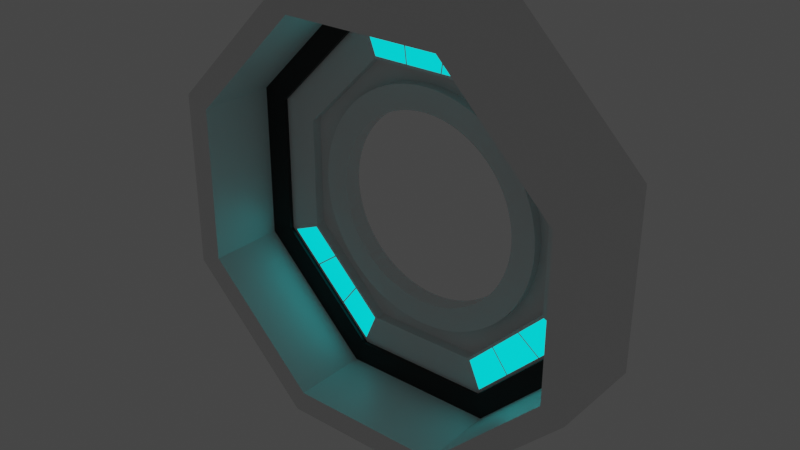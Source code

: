 # Source: Space_Door.blend  (saved by Blender 2.93.21; exported with 4.5.12 LTS)
import bpy
from mathutils import Matrix  # noqa: F401  (used for matrix-valued properties, if any)

bpy.ops.wm.read_factory_settings(use_empty=True)
scene = bpy.context.scene
scene.name = 'Scene'

# ---- collections
col_collection = bpy.data.collections.new('Collection'); scene.collection.children.link(col_collection)

# ---- materials (node trees are filled in below, after node groups)
mat_corridor_white = bpy.data.materials.new('Corridor White')
mat_corridor_white.alpha_threshold = 0.0
mat_corridor_white.use_transparent_shadow = False
mat_corridor_white.line_color = (0.0, 0.0, 0.0, 1.0)
mat_black_ring = bpy.data.materials.new('Black Ring')
mat_black_ring.use_transparent_shadow = False
mat_black_ring.diffuse_color = (0.0, 0.0, 0.0, 1.0)
mat_door_lights = bpy.data.materials.new('Door Lights')
mat_door_lights.use_transparent_shadow = False
mat_door_lights.diffuse_color = (0.0, 0.7791, 0.8, 1.0)
mat_door_lights.roughness = 1.0

# ---- material node trees
mat_corridor_white.use_nodes = True; mat_corridor_white.node_tree.nodes.clear()
_N = mat_corridor_white.node_tree.nodes; _L = mat_corridor_white.node_tree.links
n0 = _N.new('ShaderNodeOutputMaterial'); n0.name = 'Material Output'; n0.location = (300, 300)
n1 = _N.new('ShaderNodeBsdfPrincipled'); n1.name = 'Principled BSDF'; n1.location = (10, 300)
n1.distribution = 'GGX'
n1.subsurface_method = 'BURLEY'
n1.inputs[2].default_value = 0.4
n1.inputs[3].default_value = 1.45
n1.inputs[27].default_value = (0.0, 0.0, 0.0, 1.0)
n1.inputs[28].default_value = 1.0
_L.new(n1.outputs[0], n0.inputs[0])
n0.is_active_output = True
mat_black_ring.use_nodes = True; mat_black_ring.node_tree.nodes.clear()
_N = mat_black_ring.node_tree.nodes; _L = mat_black_ring.node_tree.links
n0 = _N.new('ShaderNodeBsdfPrincipled'); n0.name = 'Principled BSDF'; n0.location = (10, 300)
n0.distribution = 'GGX'
n0.subsurface_method = 'BURLEY'
n0.inputs[0].default_value = (0.0, 0.0, 0.0, 1.0)
n0.inputs[3].default_value = 1.45
n0.inputs[27].default_value = (0.0, 0.0, 0.0, 1.0)
n0.inputs[28].default_value = 1.0
n1 = _N.new('ShaderNodeOutputMaterial'); n1.name = 'Material Output'; n1.location = (300, 300)
_L.new(n0.outputs[0], n1.inputs[0])
n1.is_active_output = True
mat_door_lights.use_nodes = True; mat_door_lights.node_tree.nodes.clear()
_N = mat_door_lights.node_tree.nodes; _L = mat_door_lights.node_tree.links
n0 = _N.new('ShaderNodeBsdfPrincipled'); n0.name = 'Principled BSDF'; n0.location = (10, 300)
n0.distribution = 'GGX'
n0.subsurface_method = 'BURLEY'
n0.inputs[0].default_value = (0.0, 0.8, 0.7858, 1.0)
n0.inputs[3].default_value = 1.45
n0.inputs[27].default_value = (0.0, 0.9699, 1.0, 1.0)
n0.inputs[28].default_value = 1.0
n1 = _N.new('ShaderNodeOutputMaterial'); n1.name = 'Material Output'; n1.location = (300, 300)
_L.new(n0.outputs[0], n1.inputs[0])
n1.is_active_output = True

# ---- world
world_world = bpy.data.worlds.new('World'); scene.world = world_world
world_world.use_nodes = True; world_world.node_tree.nodes.clear()
_N = world_world.node_tree.nodes; _L = world_world.node_tree.links
n0 = _N.new('ShaderNodeOutputWorld'); n0.name = 'World Output'; n0.location = (300, 300)
n1 = _N.new('ShaderNodeBackground'); n1.name = 'Background'; n1.location = (10, 300)
n1.inputs[0].default_value = (0.05088, 0.05088, 0.05088, 1.0)
_L.new(n1.outputs[0], n0.inputs[0])
n0.is_active_output = True
world_world.color = (0.05088, 0.05088, 0.05088)
world_world.use_sun_shadow = False
world_world.sun_shadow_jitter_overblur = 0.0

# ---- meshes
me_circle = bpy.data.meshes.new('Circle')
me_circle.from_pydata([(-1.265, -1.432, 3.053), (-3.053, -1.432, 1.265), (-3.053, -1.432, -1.265), (-1.265, -1.432, -3.053), (1.265, -1.432, -3.053), (3.053, -1.432, -1.265), (3.053, -1.432, 1.265), (1.265, -1.432, 3.053), (-1.265, 1.808, 3.053), (-3.053, 1.808, 1.265), (-3.053, 1.808, -1.265), (-1.265, 1.808, -3.053), (1.265, 1.808, -3.053), (3.053, 1.808, -1.265), (3.053, 1.808, 1.265), (1.265, 1.808, 3.053), (-1.42, -1.432, 3.427), (-3.427, -1.432, 1.42), (-3.427, -1.432, -1.42), (-1.42, -1.432, -3.427), (1.42, -1.432, -3.427), (3.427, -1.432, -1.42), (3.427, -1.432, 1.42), (1.42, -1.432, 3.427), (-1.42, 1.808, 3.427), (-3.427, 1.808, 1.42), (-3.427, 1.808, -1.42), (-1.42, 1.808, -3.427), (1.42, 1.808, -3.427), (3.427, 1.808, -1.42), (3.427, 1.808, 1.42), (1.42, 1.808, 3.427), (-1.124, 1.934, 2.714), (-2.714, 1.934, 1.124), (-2.714, 1.934, -1.124), (-1.124, 1.934, -2.714), (1.124, 1.934, -2.714), (2.714, 1.934, -1.124), (2.714, 1.934, 1.124), (1.124, 1.934, 2.714), (-0.8993, 2.53, 2.171), (-2.171, 2.53, 0.8993), (-2.171, 2.53, -0.8993), (-0.8993, 2.53, -2.171), (0.8993, 2.53, -2.171), (2.171, 2.53, -0.8993), (2.171, 2.53, 0.8993), (0.8993, 2.53, 2.171), (4.424e-08, 2.254, 1.938), (-0.19, 2.254, 1.929), (-0.3782, 2.254, 1.901), (-0.5627, 2.254, 1.855), (-0.7418, 2.254, 1.791), (-0.9138, 2.254, 1.71), (-1.077, 2.254, 1.612), (-1.23, 2.254, 1.498), (-1.371, 2.254, 1.371), (-1.498, 2.254, 1.23), (-1.612, 2.254, 1.077), (-1.71, 2.254, 0.9138), (-1.791, 2.254, 0.7418), (-1.855, 2.254, 0.5627), (-1.901, 2.254, 0.3782), (-1.929, 2.254, 0.19), (-1.938, 2.254, 3.046e-08), (-1.929, 2.254, -0.19), (-1.901, 2.254, -0.3782), (-1.855, 2.254, -0.5627), (-1.791, 2.254, -0.7418), (-1.71, 2.254, -0.9138), (-1.612, 2.254, -1.077), (-1.498, 2.254, -1.23), (-1.371, 2.254, -1.371), (-1.23, 2.254, -1.498), (-1.077, 2.254, -1.612), (-0.9138, 2.254, -1.71), (-0.7418, 2.254, -1.791), (-0.5627, 2.254, -1.855), (-0.3782, 2.254, -1.901), (-0.19, 2.254, -1.929), (2.137e-07, 2.254, -1.938), (0.19, 2.254, -1.929), (0.3782, 2.254, -1.901), (0.5627, 2.254, -1.855), (0.7418, 2.254, -1.791), (0.9138, 2.254, -1.71), (1.077, 2.254, -1.612), (1.23, 2.254, -1.498), (1.371, 2.254, -1.371), (1.498, 2.254, -1.23), (1.612, 2.254, -1.077), (1.71, 2.254, -0.9138), (1.791, 2.254, -0.7418), (1.855, 2.254, -0.5627), (1.901, 2.254, -0.3782), (1.929, 2.254, -0.19), (1.938, 2.254, 3.046e-08), (1.929, 2.254, 0.19), (1.901, 2.254, 0.3782), (1.855, 2.254, 0.5627), (1.791, 2.254, 0.7418), (1.71, 2.254, 0.9138), (1.612, 2.254, 1.077), (1.498, 2.254, 1.23), (1.371, 2.254, 1.371), (1.23, 2.254, 1.498), (1.077, 2.254, 1.612), (0.9138, 2.254, 1.71), (0.7418, 2.254, 1.791), (0.5627, 2.254, 1.855), (0.3782, 2.254, 1.901), (0.19, 2.254, 1.929), (2.556e-08, 2.254, 1.551), (-0.152, 2.254, 1.543), (-0.3025, 2.254, 1.521), (-0.4502, 2.254, 1.484), (-0.5935, 2.254, 1.433), (-0.731, 2.254, 1.368), (-0.8616, 2.254, 1.289), (-0.9838, 2.254, 1.199), (-1.097, 2.254, 1.097), (-1.199, 2.254, 0.9838), (-1.289, 2.254, 0.8616), (-1.368, 2.254, 0.731), (-1.433, 2.254, 0.5935), (-1.484, 2.254, 0.4502), (-1.521, 2.254, 0.3025), (-1.543, 2.254, 0.152), (-1.551, 2.254, 3.722e-08), (-1.543, 2.254, -0.152), (-1.521, 2.254, -0.3025), (-1.484, 2.254, -0.4502), (-1.433, 2.254, -0.5935), (-1.368, 2.254, -0.731), (-1.289, 2.254, -0.8616), (-1.199, 2.254, -0.9838), (-1.097, 2.254, -1.097), (-0.9838, 2.254, -1.199), (-0.8616, 2.254, -1.289), (-0.731, 2.254, -1.368), (-0.5935, 2.254, -1.433), (-0.4502, 2.254, -1.484), (-0.3025, 2.254, -1.521), (-0.152, 2.254, -1.543), (1.611e-07, 2.254, -1.551), (0.152, 2.254, -1.543), (0.3025, 2.254, -1.521), (0.4502, 2.254, -1.484), (0.5935, 2.254, -1.433), (0.731, 2.254, -1.368), (0.8616, 2.254, -1.289), (0.9838, 2.254, -1.199), (1.097, 2.254, -1.097), (1.199, 2.254, -0.9838), (1.289, 2.254, -0.8616), (1.368, 2.254, -0.731), (1.433, 2.254, -0.5935), (1.484, 2.254, -0.4502), (1.521, 2.254, -0.3025), (1.543, 2.254, -0.152), (1.551, 2.254, 3.722e-08), (1.543, 2.254, 0.152), (1.521, 2.254, 0.3025), (1.484, 2.254, 0.4502), (1.433, 2.254, 0.5935), (1.368, 2.254, 0.731), (1.289, 2.254, 0.8616), (1.199, 2.254, 0.9838), (1.097, 2.254, 1.097), (0.9838, 2.254, 1.199), (0.8616, 2.254, 1.289), (0.731, 2.254, 1.368), (0.5935, 2.254, 1.433), (0.4502, 2.254, 1.484), (0.3025, 2.254, 1.521), (0.152, 2.254, 1.543), (-0.19, 3.012, 1.929), (4.424e-08, 3.012, 1.938), (-0.3782, 3.012, 1.901), (-0.5627, 3.012, 1.855), (-0.7418, 3.012, 1.791), (-0.9138, 3.012, 1.71), (-1.077, 3.012, 1.612), (-1.23, 3.012, 1.498), (-1.371, 3.012, 1.371), (-1.498, 3.012, 1.23), (-1.612, 3.012, 1.077), (-1.71, 3.012, 0.9138), (-1.791, 3.012, 0.7418), (-1.855, 3.012, 0.5627), (-1.901, 3.012, 0.3782), (-1.929, 3.012, 0.19), (-1.938, 3.012, 3.046e-08), (-1.929, 3.012, -0.19), (-1.901, 3.012, -0.3782), (-1.855, 3.012, -0.5627), (-1.791, 3.012, -0.7418), (-1.71, 3.012, -0.9138), (-1.612, 3.012, -1.077), (-1.498, 3.012, -1.23), (-1.371, 3.012, -1.371), (-1.23, 3.012, -1.498), (-1.077, 3.012, -1.612), (-0.9138, 3.012, -1.71), (-0.7418, 3.012, -1.791), (-0.5627, 3.012, -1.855), (-0.3782, 3.012, -1.901), (-0.19, 3.012, -1.929), (2.137e-07, 3.012, -1.938), (0.19, 3.012, -1.929), (0.3782, 3.012, -1.901), (0.5627, 3.012, -1.855), (0.7418, 3.012, -1.791), (0.9138, 3.012, -1.71), (1.077, 3.012, -1.612), (1.23, 3.012, -1.498), (1.371, 3.012, -1.371), (1.498, 3.012, -1.23), (1.612, 3.012, -1.077), (1.71, 3.012, -0.9138), (1.791, 3.012, -0.7418), (1.855, 3.012, -0.5627), (1.901, 3.012, -0.3782), (1.929, 3.012, -0.19), (1.938, 3.012, 3.046e-08), (1.929, 3.012, 0.19), (1.901, 3.012, 0.3782), (1.855, 3.012, 0.5627), (1.791, 3.012, 0.7418), (1.71, 3.012, 0.9138), (1.612, 3.012, 1.077), (1.498, 3.012, 1.23), (1.371, 3.012, 1.371), (1.23, 3.012, 1.498), (1.077, 3.012, 1.612), (0.9138, 3.012, 1.71), (0.7418, 3.012, 1.791), (0.5627, 3.012, 1.855), (0.3782, 3.012, 1.901), (0.19, 3.012, 1.929), (-0.152, 3.012, 1.543), (2.556e-08, 3.012, 1.551), (-0.3025, 3.012, 1.521), (-0.4502, 3.012, 1.484), (-0.5935, 3.012, 1.433), (-0.731, 3.012, 1.368), (-0.8616, 3.012, 1.289), (-0.9838, 3.012, 1.199), (-1.097, 3.012, 1.097), (-1.199, 3.012, 0.9838), (-1.289, 3.012, 0.8616), (-1.368, 3.012, 0.731), (-1.433, 3.012, 0.5935), (-1.484, 3.012, 0.4502), (-1.521, 3.012, 0.3025), (-1.543, 3.012, 0.152), (-1.551, 3.012, 3.722e-08), (-1.543, 3.012, -0.152), (-1.521, 3.012, -0.3025), (-1.484, 3.012, -0.4502), (-1.433, 3.012, -0.5935), (-1.368, 3.012, -0.731), (-1.289, 3.012, -0.8616), (-1.199, 3.012, -0.9838), (-1.097, 3.012, -1.097), (-0.9838, 3.012, -1.199), (-0.8616, 3.012, -1.289), (-0.731, 3.012, -1.368), (-0.5935, 3.012, -1.433), (-0.4502, 3.012, -1.484), (-0.3025, 3.012, -1.521), (-0.152, 3.012, -1.543), (1.611e-07, 3.012, -1.551), (0.152, 3.012, -1.543), (0.3025, 3.012, -1.521), (0.4502, 3.012, -1.484), (0.5935, 3.012, -1.433), (0.731, 3.012, -1.368), (0.8616, 3.012, -1.289), (0.9838, 3.012, -1.199), (1.097, 3.012, -1.097), (1.199, 3.012, -0.9838), (1.289, 3.012, -0.8616), (1.368, 3.012, -0.731), (1.433, 3.012, -0.5935), (1.484, 3.012, -0.4502), (1.521, 3.012, -0.3025), (1.543, 3.012, -0.152), (1.551, 3.012, 3.722e-08), (1.543, 3.012, 0.152), (1.521, 3.012, 0.3025), (1.484, 3.012, 0.4502), (1.433, 3.012, 0.5935), (1.368, 3.012, 0.731), (1.289, 3.012, 0.8616), (1.199, 3.012, 0.9838), (1.097, 3.012, 1.097), (0.9838, 3.012, 1.199), (0.8616, 3.012, 1.289), (0.731, 3.012, 1.368), (0.5935, 3.012, 1.433), (0.4502, 3.012, 1.484), (0.3025, 3.012, 1.521), (0.152, 3.012, 1.543), (-2.714, 2.114, 1.124), (-1.124, 2.114, 2.714), (-2.714, 2.114, -1.124), (-1.124, 2.114, -2.714), (1.124, 2.114, -2.714), (2.714, 2.114, -1.124), (2.714, 2.114, 1.124), (1.124, 2.114, 2.714), (-2.171, 2.114, 0.8993), (-0.8993, 2.114, 2.171), (-2.171, 2.114, -0.8993), (-0.8993, 2.114, -2.171), (0.8993, 2.114, -2.171), (2.171, 2.114, -0.8993), (2.171, 2.114, 0.8993), (0.8993, 2.114, 2.171), (1.371, 2.652, -1.371), (1.23, 2.652, -1.498), (1.498, 2.652, -1.23), (1.612, 2.652, -1.077), (1.71, 2.652, -0.9138), (1.791, 2.652, -0.7418), (1.855, 2.652, -0.5627), (1.901, 2.652, -0.3782), (1.929, 2.652, -0.19), (1.938, 2.652, 3.046e-08), (1.929, 2.652, 0.19), (1.901, 2.652, 0.3782), (1.855, 2.652, 0.5627), (1.791, 2.652, 0.7418), (-0.19, 2.652, 1.929), (4.424e-08, 2.652, 1.938), (1.71, 2.652, 0.9138), (-0.3782, 2.652, 1.901), (1.612, 2.652, 1.077), (-0.5627, 2.652, 1.855), (1.498, 2.652, 1.23), (-0.7418, 2.652, 1.791), (1.371, 2.652, 1.371), (-0.9138, 2.652, 1.71), (1.23, 2.652, 1.498), (-1.077, 2.652, 1.612), (1.077, 2.652, 1.612), (-1.23, 2.652, 1.498), (0.9138, 2.652, 1.71), (-1.371, 2.652, 1.371), (0.7418, 2.652, 1.791), (-1.498, 2.652, 1.23), (0.5627, 2.652, 1.855), (-1.612, 2.652, 1.077), (0.3782, 2.652, 1.901), (-1.71, 2.652, 0.9138), (0.19, 2.652, 1.929), (-1.791, 2.652, 0.7418), (-1.855, 2.652, 0.5627), (-1.901, 2.652, 0.3782), (-1.929, 2.652, 0.19), (-1.938, 2.652, 3.046e-08), (-1.929, 2.652, -0.19), (-1.901, 2.652, -0.3782), (-1.855, 2.652, -0.5627), (-1.791, 2.652, -0.7418), (-1.71, 2.652, -0.9138), (-1.612, 2.652, -1.077), (-1.498, 2.652, -1.23), (-1.371, 2.652, -1.371), (-1.23, 2.652, -1.498), (-1.077, 2.652, -1.612), (-0.9138, 2.652, -1.71), (-0.7418, 2.652, -1.791), (-0.5627, 2.652, -1.855), (-0.3782, 2.652, -1.901), (-0.19, 2.652, -1.929), (2.137e-07, 2.652, -1.938), (0.19, 2.652, -1.929), (0.3782, 2.652, -1.901), (0.5627, 2.652, -1.855), (0.7418, 2.652, -1.791), (0.9138, 2.652, -1.71), (1.077, 2.652, -1.612), (-1.42, 2.618, 3.427), (-3.427, 2.618, 1.42), (-3.427, 2.618, -1.42), (-1.42, 2.618, -3.427), (1.42, 2.618, -3.427), (3.427, 2.618, -1.42), (3.427, 2.618, 1.42), (1.42, 2.618, 3.427), (2.207, 2.114, 0.9143), (2.678, 2.114, 1.109), (2.678, 2.114, -1.109), (2.207, 2.114, -0.9143), (0.9143, 2.114, -2.207), (1.109, 2.114, -2.678), (-1.109, 2.114, -2.678), (-0.9143, 2.114, -2.207), (-2.207, 2.114, -0.9143), (-2.678, 2.114, -1.109), (-2.678, 2.114, 1.109), (-2.207, 2.114, 0.9143), (0.9143, 2.114, 2.207), (1.109, 2.114, 2.678), (-1.109, 2.114, 2.678), (-0.9143, 2.114, 2.207), (-0.3747, 1.934, 2.714), (0.3747, 1.934, 2.714), (-0.2998, 2.53, 2.171), (0.2998, 2.53, 2.171), (-0.3747, 2.114, 2.714), (0.3747, 2.114, 2.714), (-0.2998, 2.114, 2.171), (0.2998, 2.114, 2.171), (-0.3697, 2.114, 2.678), (0.3697, 2.114, 2.678), (-0.3048, 2.114, 2.207), (0.3048, 2.114, 2.207), (-1.087, 1.934, 2.714), (-0.8693, 2.53, 2.171), (-1.087, 2.114, 2.714), (-0.8693, 2.114, 2.171), (-1.072, 2.114, 2.678), (-0.8838, 2.114, 2.207), (1.087, 1.934, 2.714), (0.8693, 2.53, 2.171), (1.087, 2.114, 2.714), (0.8693, 2.114, 2.171), (1.072, 2.114, 2.678), (0.8838, 2.114, 2.207), (-1.057, 2.114, 2.668), (-0.877, 2.114, 2.217), (-0.3162, 2.114, 2.217), (-0.3784, 2.114, 2.668), (-0.3582, 2.114, 2.668), (-0.296, 2.114, 2.217), (0.296, 2.114, 2.217), (0.3582, 2.114, 2.668), (0.3784, 2.114, 2.668), (0.3162, 2.114, 2.217), (0.877, 2.114, 2.217), (1.057, 2.114, 2.668), (2.184, 1.934, -1.654), (1.654, 1.934, -2.184), (1.747, 2.53, -1.323), (1.323, 2.53, -1.747), (2.184, 2.114, -1.654), (1.654, 2.114, -2.184), (1.747, 2.114, -1.323), (1.323, 2.114, -1.747), (2.155, 2.114, -1.632), (1.632, 2.114, -2.155), (1.776, 2.114, -1.345), (1.345, 2.114, -1.776), (-1.654, 1.934, -2.184), (-2.184, 1.934, -1.654), (-1.323, 2.53, -1.747), (-1.747, 2.53, -1.323), (-1.654, 2.114, -2.184), (-2.184, 2.114, -1.654), (-1.323, 2.114, -1.747), (-1.747, 2.114, -1.323), (-1.632, 2.114, -2.155), (-2.155, 2.114, -1.632), (-1.345, 2.114, -1.776), (-1.776, 2.114, -1.345), (-2.687, 1.934, -1.151), (-2.15, 2.53, -0.9205), (-2.687, 2.114, -1.151), (-2.15, 2.114, -0.9205), (-2.652, 2.114, -1.135), (-2.186, 2.114, -0.9358), (-1.151, 1.934, -2.687), (-0.9205, 2.53, -2.15), (-1.151, 2.114, -2.687), (-0.9205, 2.114, -2.15), (-1.135, 2.114, -2.652), (-0.9358, 2.114, -2.186), (1.151, 1.934, -2.687), (0.9205, 2.53, -2.15), (1.151, 2.114, -2.687), (0.9205, 2.114, -2.15), (1.135, 2.114, -2.652), (0.9358, 2.114, -2.186), (2.687, 1.934, -1.151), (2.15, 2.53, -0.9205), (2.687, 2.114, -1.151), (2.15, 2.114, -0.9205), (2.652, 2.114, -1.135), (2.186, 2.114, -0.9358), (2.634, 2.114, -1.139), (2.188, 2.114, -0.9477), (1.791, 2.114, -1.344), (2.154, 2.114, -1.619), (2.14, 2.114, -1.633), (1.777, 2.114, -1.359), (1.359, 2.114, -1.777), (1.633, 2.114, -2.14), (-1.139, 2.114, -2.634), (-0.9477, 2.114, -2.188), (-1.344, 2.114, -1.791), (-1.619, 2.114, -2.154), (-1.633, 2.114, -2.14), (-1.359, 2.114, -1.777), (-1.777, 2.114, -1.359), (-2.14, 2.114, -1.633), (-2.154, 2.114, -1.619), (-1.791, 2.114, -1.344), (-2.188, 2.114, -0.9477), (-2.634, 2.114, -1.139), (1.619, 2.114, -2.154), (1.344, 2.114, -1.791), (0.9477, 2.114, -2.188), (1.139, 2.114, -2.634)], [], [(2, 10, 9, 1), (7, 15, 14, 6), (5, 13, 12, 4), (3, 11, 10, 2), (1, 9, 8, 0), (0, 8, 15, 7), (6, 14, 13, 5), (4, 12, 11, 3), (18, 17, 25, 26), (23, 22, 30, 31), (21, 20, 28, 29), (19, 18, 26, 27), (17, 16, 24, 25), (16, 23, 31, 24), (22, 21, 29, 30), (20, 19, 27, 28), (1, 0, 16, 17), (2, 1, 17, 18), (3, 2, 18, 19), (4, 3, 19, 20), (5, 4, 20, 21), (6, 5, 21, 22), (7, 6, 22, 23), (0, 7, 23, 16), (8, 9, 25, 24), (9, 10, 26, 25), (10, 11, 27, 26), (11, 12, 28, 27), (12, 13, 29, 28), (13, 14, 30, 29), (14, 15, 31, 30), (15, 8, 24, 31), (15, 39, 38, 14), (13, 37, 486, 444, 445, 480, 36, 12), (11, 35, 474, 456, 457, 468, 34, 10), (9, 33, 32, 8), (8, 32, 420, 408, 409, 426, 39, 15), (14, 38, 37, 13), (12, 36, 35, 11), (10, 34, 33, 9), (480, 482, 308, 36), (475, 477, 315, 43), (36, 308, 307, 35), (41, 312, 314, 42), (468, 470, 306, 34), (40, 313, 312, 41), (34, 306, 304, 33), (421, 423, 313, 40), (97, 98, 162, 161), (71, 72, 136, 135), (98, 99, 163, 162), (72, 73, 137, 136), (99, 100, 164, 163), (73, 74, 138, 137), (100, 101, 165, 164), (74, 75, 139, 138), (48, 49, 113, 112), (101, 102, 166, 165), (75, 76, 140, 139), (49, 50, 114, 113), (102, 103, 167, 166), (76, 77, 141, 140), (50, 51, 115, 114), (103, 104, 168, 167), (77, 78, 142, 141), (51, 52, 116, 115), (104, 105, 169, 168), (78, 79, 143, 142), (52, 53, 117, 116), (105, 106, 170, 169), (79, 80, 144, 143), (53, 54, 118, 117), (106, 107, 171, 170), (80, 81, 145, 144), (54, 55, 119, 118), (107, 108, 172, 171), (81, 82, 146, 145), (55, 56, 120, 119), (108, 109, 173, 172), (82, 83, 147, 146), (56, 57, 121, 120), (109, 110, 174, 173), (83, 84, 148, 147), (57, 58, 122, 121), (110, 111, 175, 174), (84, 85, 149, 148), (58, 59, 123, 122), (111, 48, 112, 175), (85, 86, 150, 149), (59, 60, 124, 123), (86, 87, 151, 150), (60, 61, 125, 124), (87, 88, 152, 151), (61, 62, 126, 125), (88, 89, 153, 152), (62, 63, 127, 126), (89, 90, 154, 153), (63, 64, 128, 127), (90, 91, 155, 154), (64, 65, 129, 128), (91, 92, 156, 155), (65, 66, 130, 129), (92, 93, 157, 156), (66, 67, 131, 130), (93, 94, 158, 157), (67, 68, 132, 131), (94, 95, 159, 158), (68, 69, 133, 132), (95, 96, 160, 159), (69, 70, 134, 133), (96, 97, 161, 160), (70, 71, 135, 134), (225, 289, 290, 226), (199, 263, 264, 200), (226, 290, 291, 227), (200, 264, 265, 201), (227, 291, 292, 228), (201, 265, 266, 202), (228, 292, 293, 229), (202, 266, 267, 203), (177, 241, 240, 176), (229, 293, 294, 230), (203, 267, 268, 204), (176, 240, 242, 178), (230, 294, 295, 231), (204, 268, 269, 205), (178, 242, 243, 179), (231, 295, 296, 232), (205, 269, 270, 206), (179, 243, 244, 180), (232, 296, 297, 233), (206, 270, 271, 207), (180, 244, 245, 181), (233, 297, 298, 234), (207, 271, 272, 208), (181, 245, 246, 182), (234, 298, 299, 235), (208, 272, 273, 209), (182, 246, 247, 183), (235, 299, 300, 236), (209, 273, 274, 210), (183, 247, 248, 184), (236, 300, 301, 237), (210, 274, 275, 211), (184, 248, 249, 185), (237, 301, 302, 238), (211, 275, 276, 212), (185, 249, 250, 186), (238, 302, 303, 239), (212, 276, 277, 213), (186, 250, 251, 187), (239, 303, 241, 177), (213, 277, 278, 214), (187, 251, 252, 188), (214, 278, 279, 215), (188, 252, 253, 189), (215, 279, 280, 216), (189, 253, 254, 190), (216, 280, 281, 217), (190, 254, 255, 191), (217, 281, 282, 218), (191, 255, 256, 192), (218, 282, 283, 219), (192, 256, 257, 193), (219, 283, 284, 220), (193, 257, 258, 194), (220, 284, 285, 221), (194, 258, 259, 195), (221, 285, 286, 222), (195, 259, 260, 196), (222, 286, 287, 223), (196, 260, 261, 197), (223, 287, 288, 224), (197, 261, 262, 198), (224, 288, 289, 225), (198, 262, 263, 199), (139, 267, 266, 138), (140, 268, 267, 139), (141, 269, 268, 140), (142, 270, 269, 141), (143, 271, 270, 142), (144, 272, 271, 143), (145, 273, 272, 144), (146, 274, 273, 145), (147, 275, 274, 146), (148, 276, 275, 147), (149, 277, 276, 148), (150, 278, 277, 149), (151, 279, 278, 150), (152, 280, 279, 151), (153, 281, 280, 152), (154, 282, 281, 153), (155, 283, 282, 154), (156, 284, 283, 155), (157, 285, 284, 156), (158, 286, 285, 157), (159, 287, 286, 158), (160, 288, 287, 159), (161, 289, 288, 160), (162, 290, 289, 161), (163, 291, 290, 162), (164, 292, 291, 163), (113, 240, 241, 112), (165, 293, 292, 164), (114, 242, 240, 113), (166, 294, 293, 165), (115, 243, 242, 114), (167, 295, 294, 166), (116, 244, 243, 115), (168, 296, 295, 167), (117, 245, 244, 116), (169, 297, 296, 168), (118, 246, 245, 117), (170, 298, 297, 169), (119, 247, 246, 118), (171, 299, 298, 170), (120, 248, 247, 119), (172, 300, 299, 171), (121, 249, 248, 120), (173, 301, 300, 172), (122, 250, 249, 121), (174, 302, 301, 173), (123, 251, 250, 122), (175, 303, 302, 174), (124, 252, 251, 123), (112, 241, 303, 175), (125, 253, 252, 124), (126, 254, 253, 125), (127, 255, 254, 126), (128, 256, 255, 127), (129, 257, 256, 128), (130, 258, 257, 129), (131, 259, 258, 130), (132, 260, 259, 131), (133, 261, 260, 132), (134, 262, 261, 133), (135, 263, 262, 134), (136, 264, 263, 135), (137, 265, 264, 136), (138, 266, 265, 137), (392, 318, 317, 395), (396, 316, 315, 399), (400, 314, 312, 403), (404, 319, 318, 392), (485, 483, 316, 396), (473, 471, 314, 400), (403, 312, 313, 407), (431, 429, 319, 404), (43, 315, 316, 44), (38, 310, 309, 37), (487, 489, 317, 45), (39, 311, 310, 38), (45, 317, 318, 46), (426, 428, 311, 39), (46, 318, 319, 47), (33, 304, 305, 32), (86, 383, 321, 87), (85, 382, 383, 86), (84, 381, 382, 85), (83, 380, 381, 84), (82, 379, 380, 83), (81, 378, 379, 82), (80, 377, 378, 81), (79, 376, 377, 80), (78, 375, 376, 79), (77, 374, 375, 78), (76, 373, 374, 77), (75, 372, 373, 76), (74, 371, 372, 75), (73, 370, 371, 74), (72, 369, 370, 73), (71, 368, 369, 72), (70, 367, 368, 71), (69, 366, 367, 70), (68, 365, 366, 69), (67, 364, 365, 68), (66, 363, 364, 67), (65, 362, 363, 66), (64, 361, 362, 65), (63, 360, 361, 64), (62, 359, 360, 63), (61, 358, 359, 62), (60, 357, 358, 61), (111, 356, 335, 48), (59, 355, 357, 60), (110, 354, 356, 111), (58, 353, 355, 59), (109, 352, 354, 110), (57, 351, 353, 58), (108, 350, 352, 109), (56, 349, 351, 57), (107, 348, 350, 108), (55, 347, 349, 56), (106, 346, 348, 107), (54, 345, 347, 55), (105, 344, 346, 106), (53, 343, 345, 54), (104, 342, 344, 105), (52, 341, 343, 53), (103, 340, 342, 104), (51, 339, 341, 52), (102, 338, 340, 103), (50, 337, 339, 51), (101, 336, 338, 102), (49, 334, 337, 50), (100, 333, 336, 101), (48, 335, 334, 49), (99, 332, 333, 100), (98, 331, 332, 99), (97, 330, 331, 98), (96, 329, 330, 97), (95, 328, 329, 96), (94, 327, 328, 95), (93, 326, 327, 94), (92, 325, 326, 93), (91, 324, 325, 92), (90, 323, 324, 91), (89, 322, 323, 90), (88, 320, 322, 89), (87, 321, 320, 88), (44, 383, 382), (44, 382, 381), (44, 381, 380), (44, 380, 379), (44, 379, 378), (44, 378, 377), (43, 44, 377), (43, 376, 375), (43, 375, 374), (43, 374, 373), (43, 373, 372), (43, 372, 371), (43, 371, 370), (43, 370, 369), (42, 469, 459, 458, 475, 43, 369), (42, 368, 367), (42, 367, 366), (42, 366, 365), (42, 365, 364), (42, 364, 363), (42, 363, 362), (42, 362, 361), (41, 42, 361), (41, 360, 359), (41, 359, 358), (41, 358, 357), (41, 357, 355), (41, 355, 353), (41, 353, 351), (41, 351, 349), (40, 41, 349), (40, 347, 345), (40, 345, 343), (40, 343, 341), (40, 341, 339), (40, 339, 337), (40, 337, 334), (40, 334, 335), (47, 427, 411, 410, 421, 40, 335), (47, 356, 354), (47, 354, 352), (47, 352, 350), (47, 350, 348), (47, 348, 346), (47, 346, 344), (47, 344, 342), (46, 47, 342), (46, 340, 338), (46, 338, 336), (46, 336, 333), (46, 333, 332), (46, 332, 331), (46, 331, 330), (46, 330, 329), (45, 46, 329), (45, 328, 327), (45, 327, 326), (45, 326, 325), (45, 325, 324), (45, 324, 323), (45, 323, 322), (45, 322, 320), (44, 481, 447, 446, 487, 45, 320), (44, 321, 383), (43, 377, 376), (42, 369, 368), (41, 361, 360), (40, 349, 347), (47, 335, 356), (46, 342, 340), (45, 329, 328), (44, 320, 321), (25, 385, 386, 26), (30, 390, 391, 31), (28, 388, 389, 29), (26, 386, 387, 27), (24, 384, 385, 25), (31, 391, 384, 24), (29, 389, 390, 30), (27, 387, 388, 28), (384, 176, 178), (384, 178, 179), (384, 179, 180), (384, 180, 181), (384, 181, 182), (384, 182, 183), (384, 183, 184), (385, 384, 184), (385, 185, 186), (385, 186, 187), (385, 187, 188), (385, 188, 189), (385, 189, 190), (385, 190, 191), (385, 191, 192), (386, 385, 192), (386, 193, 194), (386, 194, 195), (386, 195, 196), (386, 196, 197), (386, 197, 198), (386, 198, 199), (386, 199, 200), (387, 386, 200), (387, 201, 202), (387, 202, 203), (387, 203, 204), (387, 204, 205), (387, 205, 206), (387, 206, 207), (387, 207, 208), (388, 387, 208), (388, 209, 210), (388, 210, 211), (388, 211, 212), (388, 212, 213), (388, 213, 214), (388, 214, 215), (388, 215, 216), (389, 388, 216), (389, 217, 218), (389, 218, 219), (389, 219, 220), (389, 220, 221), (389, 221, 222), (389, 222, 223), (389, 223, 224), (390, 389, 224), (390, 225, 226), (390, 226, 227), (390, 227, 228), (390, 228, 229), (390, 229, 230), (390, 230, 231), (390, 231, 232), (391, 390, 232), (391, 233, 234), (391, 234, 235), (391, 235, 236), (391, 236, 237), (391, 237, 238), (391, 238, 239), (391, 239, 177), (384, 391, 177), (385, 184, 185), (386, 192, 193), (387, 200, 201), (388, 208, 209), (389, 216, 217), (390, 224, 225), (391, 232, 233), (384, 177, 176), (428, 430, 405, 311), (430, 431, 404, 405), (304, 402, 406, 305), (402, 403, 407, 406), (470, 472, 401, 306), (472, 473, 400, 401), (482, 484, 397, 308), (484, 485, 396, 397), (311, 405, 393, 310), (405, 404, 392, 393), (306, 401, 402, 304), (401, 400, 403, 402), (308, 397, 398, 307), (397, 396, 399, 398), (310, 393, 394, 309), (393, 392, 395, 394), (432, 433, 434, 435), (436, 437, 438, 439), (422, 424, 416, 412), (412, 416, 417, 413), (420, 422, 412, 408), (408, 412, 413, 409), (425, 423, 414, 418), (418, 414, 415, 419), (427, 429, 415, 411), (411, 415, 414, 410), (407, 313, 423, 425), (32, 305, 422, 420), (305, 406, 424, 422), (406, 407, 425, 424), (410, 414, 423, 421), (47, 319, 429, 427), (440, 441, 442, 443), (413, 417, 430, 428), (409, 413, 428, 426), (419, 415, 429, 431), (424, 425, 433, 432), (425, 418, 434, 433), (418, 416, 435, 434), (416, 424, 432, 435), (416, 418, 437, 436), (418, 419, 438, 437), (419, 417, 439, 438), (417, 416, 436, 439), (417, 419, 441, 440), (419, 431, 442, 441), (431, 430, 443, 442), (430, 417, 440, 443), (492, 493, 494, 495), (496, 497, 498, 499), (488, 490, 452, 448), (448, 452, 453, 449), (481, 483, 451, 447), (447, 451, 450, 446), (491, 489, 450, 454), (454, 450, 451, 455), (486, 488, 448, 444), (444, 448, 449, 445), (500, 501, 502, 503), (504, 505, 506, 507), (476, 478, 464, 460), (460, 464, 465, 461), (479, 477, 462, 466), (466, 462, 463, 467), (474, 476, 460, 456), (456, 460, 461, 457), (469, 471, 463, 459), (459, 463, 462, 458), (42, 314, 471, 469), (508, 509, 510, 511), (461, 465, 472, 470), (467, 463, 471, 473), (457, 461, 470, 468), (35, 307, 476, 474), (399, 315, 477, 479), (307, 398, 478, 476), (398, 399, 479, 478), (458, 462, 477, 475), (44, 316, 483, 481), (512, 513, 514, 515), (449, 453, 484, 482), (455, 451, 483, 485), (445, 449, 482, 480), (37, 309, 488, 486), (395, 317, 489, 491), (309, 394, 490, 488), (394, 395, 491, 490), (446, 450, 489, 487), (490, 491, 493, 492), (491, 454, 494, 493), (454, 452, 495, 494), (452, 490, 492, 495), (452, 454, 497, 496), (454, 455, 498, 497), (455, 453, 499, 498), (453, 452, 496, 499), (478, 479, 501, 500), (479, 466, 502, 501), (466, 464, 503, 502), (464, 478, 500, 503), (464, 466, 505, 504), (466, 467, 506, 505), (467, 465, 507, 506), (465, 464, 504, 507), (465, 467, 509, 508), (467, 473, 510, 509), (473, 472, 511, 510), (472, 465, 508, 511), (453, 455, 513, 512), (455, 485, 514, 513), (485, 484, 515, 514), (484, 453, 512, 515)])
me_circle.polygons.foreach_set('material_index', [0, 0, 0, 0, 0, 0, 0, 0, 0, 0, 0, 0, 0, 0, 0, 0, 0, 0, 0, 0, 0, 0, 0, 0, 0, 0, 0, 0, 0, 0, 0, 0, 1, 1, 1, 1, 1, 1, 1, 1, 1, 0, 1, 0, 1, 0, 1, 0, 0, 0, 0, 0, 0, 0, 0, 0, 0, 0, 0, 0, 0, 0, 0, 0, 0, 0, 0, 0, 0, 0, 0, 0, 0, 0, 0, 0, 0, 0, 0, 0, 0, 0, 0, 0, 0, 0, 0, 0, 0, 0, 0, 0, 0, 0, 0, 0, 0, 0, 0, 0, 0, 0, 0, 0, 0, 0, 0, 0, 0, 0, 0, 0, 0, 0, 0, 0, 0, 0, 0, 0, 0, 0, 0, 0, 0, 0, 0, 0, 0, 0, 0, 0, 0, 0, 0, 0, 0, 0, 0, 0, 0, 0, 0, 0, 0, 0, 0, 0, 0, 0, 0, 0, 0, 0, 0, 0, 0, 0, 0, 0, 0, 0, 0, 0, 0, 0, 0, 0, 0, 0, 0, 0, 0, 0, 0, 0, 0, 0, 0, 0, 0, 0, 0, 0, 0, 0, 0, 0, 0, 0, 0, 0, 0, 0, 0, 0, 0, 0, 0, 0, 0, 0, 0, 0, 0, 0, 0, 0, 0, 0, 0, 0, 0, 0, 0, 0, 0, 0, 0, 0, 0, 0, 0, 0, 0, 0, 0, 0, 0, 0, 0, 0, 0, 0, 0, 0, 0, 0, 0, 0, 0, 0, 0, 0, 0, 0, 0, 0, 0, 1, 0, 1, 0, 1, 0, 1, 0, 0, 0, 0, 0, 0, 0, 0, 0, 0, 0, 0, 0, 0, 0, 0, 0, 0, 0, 0, 0, 0, 0, 0, 0, 0, 0, 0, 0, 0, 0, 0, 0, 0, 0, 0, 0, 0, 0, 0, 0, 0, 0, 0, 0, 0, 0, 0, 0, 0, 0, 0, 0, 0, 0, 0, 0, 0, 0, 0, 0, 0, 0, 0, 0, 0, 0, 0, 0, 0, 0, 0, 0, 0, 0, 0, 0, 0, 0, 0, 0, 0, 0, 0, 0, 0, 0, 0, 0, 0, 0, 0, 0, 0, 0, 0, 0, 0, 0, 0, 0, 0, 0, 0, 0, 0, 0, 0, 0, 0, 0, 0, 0, 0, 0, 0, 0, 0, 0, 0, 0, 0, 0, 0, 0, 0, 0, 0, 0, 0, 0, 0, 0, 0, 0, 0, 0, 0, 0, 0, 0, 0, 0, 0, 0, 0, 0, 0, 0, 0, 0, 0, 0, 0, 0, 0, 0, 0, 0, 0, 0, 0, 0, 0, 0, 0, 0, 0, 0, 0, 0, 0, 0, 0, 0, 0, 0, 0, 0, 0, 0, 0, 0, 0, 0, 0, 0, 0, 0, 0, 0, 0, 0, 0, 0, 0, 0, 0, 0, 0, 0, 0, 0, 0, 0, 0, 0, 0, 0, 0, 0, 0, 0, 0, 0, 0, 0, 0, 0, 0, 0, 0, 0, 0, 0, 0, 0, 0, 0, 0, 0, 0, 2, 2, 0, 0, 1, 1, 0, 0, 0, 0, 0, 1, 0, 0, 0, 0, 2, 0, 1, 0, 0, 0, 0, 0, 0, 0, 0, 0, 0, 0, 0, 0, 2, 2, 0, 0, 0, 0, 0, 0, 1, 1, 2, 2, 0, 0, 0, 0, 1, 1, 0, 0, 0, 2, 0, 0, 1, 1, 0, 0, 0, 0, 0, 2, 0, 0, 1, 1, 0, 0, 0, 0, 0, 0, 0, 0, 0, 0, 0, 0, 0, 0, 0, 0, 0, 0, 0, 0, 0, 0, 0, 0, 0, 0, 0, 0])
_k = {(1, 9): 0.98824, (2, 10): 0.98824, (6, 14): 0.98824, (7, 15): 0.98824, (4, 12): 0.98824, (5, 13): 0.98824, (3, 11): 0.98824, (0, 8): 0.98824}
me_circle.attributes.new('crease_edge', 'FLOAT', 'EDGE').data.foreach_set('value', [_k.get((min(e.vertices), max(e.vertices)), 0.0) for e in me_circle.edges])
_uv = me_circle.uv_layers.new(name='UVMap')
_uv.uv.foreach_set('vector', [0.0, 0.0, 0.0, 0.0, 0.0, 0.0, 0.0, 0.0, 0.0, 0.0, 0.0, 0.0, 0.0, 0.0, 0.0, 0.0, 0.0, 0.0, 0.0, 0.0, 0.0, 0.0, 0.0, 0.0, 0.0, 0.0, 0.0, 0.0, 0.0, 0.0, 0.0, 0.0, 0.0, 0.0, 0.0, 0.0, 0.0, 0.0, 0.0, 0.0, 0.0, 0.0, 0.0, 0.0, 0.0, 0.0, 0.0, 0.0, 0.0, 0.0, 0.0, 0.0, 0.0, 0.0, 0.0, 0.0, 0.0, 0.0, 0.0, 0.0, 0.0, 0.0, 0.0, 0.0, 0.0, 0.0, 0.0, 0.0, 0.0, 0.0, 0.0, 0.0, 0.0, 0.0, 0.0, 0.0, 0.0, 0.0, 0.0, 0.0, 0.0, 0.0, 0.0, 0.0, 0.0, 0.0, 0.0, 0.0, 0.0, 0.0, 0.0, 0.0, 0.0, 0.0, 0.0, 0.0, 0.0, 0.0, 0.0, 0.0, 0.0, 0.0, 0.0, 0.0, 0.0, 0.0, 0.0, 0.0, 0.0, 0.0, 0.0, 0.0, 0.0, 0.0, 0.0, 0.0, 0.0, 0.0, 0.0, 0.0, 0.0, 0.0, 0.0, 0.0, 0.0, 0.0, 0.0, 0.0, 0.0, 0.0, 0.0, 0.0, 0.0, 0.0, 0.0, 0.0, 0.0, 0.0, 0.0, 0.0, 0.0, 0.0, 0.0, 0.0, 0.0, 0.0, 0.0, 0.0, 0.0, 0.0, 0.0, 0.0, 0.0, 0.0, 0.0, 0.0, 0.0, 0.0, 0.0, 0.0, 0.0, 0.0, 0.0, 0.0, 0.0, 0.0, 0.0, 0.0, 0.0, 0.0, 0.0, 0.0, 0.0, 0.0, 0.0, 0.0, 0.0, 0.0, 0.0, 0.0, 0.0, 0.0, 0.0, 0.0, 0.0, 0.0, 0.0, 0.0, 0.0, 0.0, 0.0, 0.0, 0.0, 0.0, 0.0, 0.0, 0.0, 0.0, 0.0, 0.0, 0.0, 0.0, 0.0, 0.0, 0.0, 0.0, 0.0, 0.0, 0.0, 0.0, 0.0, 0.0, 0.0, 0.0, 0.0, 0.0, 0.0, 0.0, 0.0, 0.0, 0.0, 0.0, 0.0, 0.0, 0.0, 0.0, 0.0, 0.0, 0.0, 0.0, 0.0, 0.0, 0.0, 0.0, 0.0, 0.0, 0.0, 0.0, 0.0, 0.0, 0.0, 0.0, 0.0, 0.0, 0.0, 0.0, 0.0, 0.0, 0.0, 0.0, 0.0, 0.0, 0.0, 0.0, 0.0, 0.0, 0.0, 0.0, 0.0, 0.0, 0.0, 0.0, 0.0, 0.0, 0.0, 0.0, 0.0, 0.0, 0.0, 0.0, 0.0, 0.0, 0.0, 0.0, 0.0, 0.0, 0.0, 0.0, 0.0, 0.0, 0.0, 0.0, 0.0, 0.0, 0.0, 0.0, 0.0, 0.0, 0.0, 0.0, 0.0, 0.0, 0.0, 0.0, 0.0, 0.0, 0.0, 0.0, 0.0, 0.0, 0.0, 0.0, 0.0, 0.0, 0.0, 0.0, 0.0, 0.0, 0.0, 0.0, 0.0, 0.0, 0.0, 0.0, 0.0, 0.0, 0.0, 0.0, 0.0, 0.0, 0.0, 0.0, 0.0, 0.0, 0.0, 0.0, 0.0, 0.0, 0.0, 0.0, 0.0, 0.0, 0.0, 0.0, 0.0, 0.0, 0.0, 0.0, 0.0, 0.0, 0.0, 0.0, 0.0, 0.0, 0.0, 0.0, 0.0, 0.0, 0.0, 0.0, 0.0, 0.0, 0.0, 0.0, 0.0, 0.0, 0.0, 0.0, 0.0, 0.0, 0.0, 0.0, 0.0, 0.0, 0.0, 0.0, 0.0, 0.0, 0.0, 0.0, 0.0, 0.0, 0.0, 0.0, 0.0, 0.0, 0.0, 0.0, 0.0, 0.0, 0.0, 0.0, 0.0, 0.0, 0.0, 0.0, 0.0, 0.0, 0.0, 0.0, 0.0, 0.0, 0.0, 0.0, 0.0, 0.0, 0.0, 0.0, 0.0, 0.0, 0.0, 0.0, 0.0, 0.0, 0.0, 0.0, 0.0, 0.0, 0.0, 0.0, 0.0, 0.0, 0.0, 0.0, 0.0, 0.0, 0.0, 0.0, 0.0, 0.0, 0.0, 0.0, 0.0, 0.0, 0.0, 0.0, 0.0, 0.0, 0.0, 0.0, 0.0, 0.0, 0.0, 0.0, 0.0, 0.0, 0.0, 0.0, 0.0, 0.0, 0.0, 0.0, 0.0, 0.0, 0.0, 0.0, 0.0, 0.0, 0.0, 0.0, 0.0, 0.0, 0.0, 0.0, 0.0, 0.0, 0.0, 0.0, 0.0, 0.0, 0.0, 0.0, 0.0, 0.0, 0.0, 0.0, 0.0, 0.0, 0.0, 0.0, 0.0, 0.0, 0.0, 0.0, 0.0, 0.0, 0.0, 0.0, 0.0, 0.0, 0.0, 0.0, 0.0, 0.0, 0.0, 0.0, 0.0, 0.0, 0.0, 0.0, 0.0, 0.0, 0.0, 0.0, 0.0, 0.0, 0.0, 0.0, 0.0, 0.0, 0.0, 0.0, 0.0, 0.0, 0.0, 0.0, 0.0, 0.0, 0.0, 0.0, 0.0, 0.0, 0.0, 0.0, 0.0, 0.0, 0.0, 0.0, 0.0, 0.0, 0.0, 0.0, 0.0, 0.0, 0.0, 0.0, 0.0, 0.0, 0.0, 0.0, 0.0, 0.0, 0.0, 0.0, 0.0, 0.0, 0.0, 0.0, 0.0, 0.0, 0.0, 0.0, 0.0, 0.0, 0.0, 0.0, 0.0, 0.0, 0.0, 0.0, 0.0, 0.0, 0.0, 0.0, 0.0, 0.0, 0.0, 0.0, 0.0, 0.0, 0.0, 0.0, 0.0, 0.0, 0.0, 0.0, 0.0, 0.0, 0.0, 0.0, 0.0, 0.0, 0.0, 0.0, 0.0, 0.0, 0.0, 0.0, 0.0, 0.0, 0.0, 0.0, 0.0, 0.0, 0.0, 0.0, 0.0, 0.0, 0.0, 0.0, 0.0, 0.0, 0.0, 0.0, 0.0, 0.0, 0.0, 0.0, 0.0, 0.0, 0.0, 0.0, 0.0, 0.0, 0.0, 0.0, 0.0, 0.0, 0.0, 0.0, 0.0, 0.0, 0.0, 0.0, 0.0, 0.0, 0.0, 0.0, 0.0, 0.0, 0.0, 0.0, 0.0, 0.0, 0.0, 0.0, 0.0, 0.0, 0.0, 0.0, 0.0, 0.0, 0.0, 0.0, 0.0, 0.0, 0.0, 0.0, 0.0, 0.0, 0.0, 0.0, 0.0, 0.0, 0.0, 0.0, 0.0, 0.0, 0.0, 0.0, 0.0, 0.0, 0.0, 0.0, 0.0, 0.0, 0.0, 0.0, 0.0, 0.0, 0.0, 0.0, 0.0, 0.0, 0.0, 0.0, 0.0, 0.0, 0.0, 0.0, 0.0, 0.0, 0.0, 0.0, 0.0, 0.0, 0.0, 0.0, 0.0, 0.0, 0.0, 0.0, 0.0, 0.0, 0.0, 0.0, 0.0, 0.0, 0.0, 0.0, 0.0, 0.0, 0.0, 0.0, 0.0, 0.0, 0.0, 0.0, 0.0, 0.0, 0.0, 0.0, 0.0, 0.0, 0.0, 0.0, 0.0, 0.0, 0.0, 0.0, 0.0, 0.0, 0.0, 0.0, 0.0, 0.0, 0.0, 0.0, 0.0, 0.0, 0.0, 0.0, 0.0, 0.0, 0.0, 0.0, 0.0, 0.0, 0.0, 0.0, 0.0, 0.0, 0.0, 0.0, 0.0, 0.0, 0.0, 0.0, 0.0, 0.0, 0.0, 0.0, 0.0, 0.0, 0.0, 0.0, 0.0, 0.0, 0.0, 0.0, 0.0, 0.0, 0.0, 0.0, 0.0, 0.0, 0.0, 0.0, 0.0, 0.0, 0.0, 0.0, 0.0, 0.0, 0.0, 0.0, 0.0, 0.0, 0.0, 0.0, 0.0, 0.0, 0.0, 0.0, 0.0, 0.0, 0.0, 0.0, 0.0, 0.0, 0.0, 0.0, 0.0, 0.0, 0.0, 0.0, 0.0, 0.0, 0.0, 0.0, 0.0, 0.0, 0.0, 0.0, 0.0, 0.0, 0.0, 0.0, 0.0, 0.0, 0.0, 0.0, 0.0, 0.0, 0.0, 0.0, 0.0, 0.0, 0.0, 0.0, 0.0, 0.0, 0.0, 0.0, 0.0, 0.0, 0.0, 0.0, 0.0, 0.0, 0.0, 0.0, 0.0, 0.0, 0.0, 0.0, 0.0, 0.0, 0.0, 0.0, 0.0, 0.0, 0.0, 0.0, 0.0, 0.0, 0.0, 0.0, 0.0, 0.0, 0.0, 0.0, 0.0, 0.0, 0.0, 0.0, 0.0, 0.0, 0.0, 0.0, 0.0, 0.0, 0.0, 0.0, 0.0, 0.0, 0.0, 0.0, 0.0, 0.0, 0.0, 0.0, 0.0, 0.0, 0.0, 0.0, 0.0, 0.0, 0.0, 0.0, 0.0, 0.0, 0.0, 0.0, 0.0, 0.0, 0.0, 0.0, 0.0, 0.0, 0.0, 0.0, 0.0, 0.0, 0.0, 0.0, 0.0, 0.0, 0.0, 0.0, 0.0, 0.0, 0.0, 0.0, 0.0, 0.0, 0.0, 0.0, 0.0, 0.0, 0.0, 0.0, 0.0, 0.0, 0.0, 0.0, 0.0, 0.0, 0.0, 0.0, 0.0, 0.0, 0.0, 0.0, 0.0, 0.0, 0.0, 0.0, 0.0, 0.0, 0.0, 0.0, 0.0, 0.0, 0.0, 0.0, 0.0, 0.0, 0.0, 0.0, 0.0, 0.0, 0.0, 0.0, 0.0, 0.0, 0.0, 0.0, 0.0, 0.0, 0.0, 0.0, 0.0, 0.0, 0.0, 0.0, 0.0, 0.0, 0.0, 0.0, 0.0, 0.0, 0.0, 0.0, 0.0, 0.0, 0.0, 0.0, 0.0, 0.0, 0.0, 0.0, 0.0, 0.0, 0.0, 0.0, 0.0, 0.0, 0.0, 0.0, 0.0, 0.0, 0.0, 0.0, 0.0, 0.0, 0.0, 0.0, 0.0, 0.0, 0.0, 0.0, 0.0, 0.0, 0.0, 0.0, 0.0, 0.0, 0.0, 0.0, 0.0, 0.0, 0.0, 0.0, 0.0, 0.0, 0.0, 0.0, 0.0, 0.0, 0.0, 0.0, 0.0, 0.0, 0.0, 0.0, 0.0, 0.0, 0.0, 0.0, 0.0, 0.0, 0.0, 0.0, 0.0, 0.0, 0.0, 0.0, 0.0, 0.0, 0.0, 0.0, 0.0, 0.0, 0.0, 0.0, 0.0, 0.0, 0.0, 0.0, 0.0, 0.0, 0.0, 0.0, 0.0, 0.0, 0.0, 0.0, 0.0, 0.0, 0.0, 0.0, 0.0, 0.0, 0.0, 0.0, 0.0, 0.0, 0.0, 0.0, 0.0, 0.0, 0.0, 0.0, 0.0, 0.0, 0.0, 0.0, 0.0, 0.0, 0.0, 0.0, 0.0, 0.0, 0.0, 0.0, 0.0, 0.0, 0.0, 0.0, 0.0, 0.0, 0.0, 0.0, 0.0, 0.0, 0.0, 0.0, 0.0, 0.0, 0.0, 0.0, 0.0, 0.0, 0.0, 0.0, 0.0, 0.0, 0.0, 0.0, 0.0, 0.0, 0.0, 0.0, 0.0, 0.0, 0.0, 0.0, 0.0, 0.0, 0.0, 0.0, 0.0, 0.0, 0.0, 0.0, 0.0, 0.0, 0.0, 0.0, 0.0, 0.0, 0.0, 0.0, 0.0, 0.0, 0.0, 0.0, 0.0, 0.0, 0.0, 0.0, 0.0, 0.0, 0.0, 0.0, 0.0, 0.0, 0.0, 0.0, 0.0, 0.0, 0.0, 0.0, 0.0, 0.0, 0.0, 0.0, 0.0, 0.0, 0.0, 0.0, 0.0, 0.0, 0.0, 0.0, 0.0, 0.0, 0.0, 0.0, 0.0, 0.0, 0.0, 0.0, 0.0, 0.0, 0.0, 0.0, 0.0, 0.0, 0.0, 0.0, 0.0, 0.0, 0.0, 0.0, 0.0, 0.0, 0.0, 0.0, 0.0, 0.0, 0.0, 0.0, 0.0, 0.0, 0.0, 0.0, 0.0, 0.0, 0.0, 0.0, 0.0, 0.0, 0.0, 0.0, 0.0, 0.0, 0.0, 0.0, 0.0, 0.0, 0.0, 0.0, 0.0, 0.0, 0.0, 0.0, 0.0, 0.0, 0.0, 0.0, 0.0, 0.0, 0.0, 0.0, 0.0, 0.0, 0.0, 0.0, 0.0, 0.0, 0.0, 0.0, 0.0, 0.0, 0.0, 0.0, 0.0, 0.0, 0.0, 0.0, 0.0, 0.0, 0.0, 0.0, 0.0, 0.0, 0.0, 0.0, 0.0, 0.0, 0.0, 0.0, 0.0, 0.0, 0.0, 0.0, 0.0, 0.0, 0.0, 0.0, 0.0, 0.0, 0.0, 0.0, 0.0, 0.0, 0.0, 0.0, 0.0, 0.0, 0.0, 0.0, 0.0, 0.0, 0.0, 0.0, 0.0, 0.0, 0.0, 0.0, 0.0, 0.0, 0.0, 0.0, 0.0, 0.0, 0.0, 0.0, 0.0, 0.0, 0.0, 0.0, 0.0, 0.0, 0.0, 0.0, 0.0, 0.0, 0.0, 0.0, 0.0, 0.0, 0.0, 0.0, 0.0, 0.0, 0.0, 0.0, 0.0, 0.0, 0.0, 0.0, 0.0, 0.0, 0.0, 0.0, 0.0, 0.0, 0.0, 0.0, 0.0, 0.0, 0.0, 0.0, 0.0, 0.0, 0.0, 0.0, 0.0, 0.0, 0.0, 0.0, 0.0, 0.0, 0.0, 0.0, 0.0, 0.0, 0.0, 0.0, 0.0, 0.0, 0.0, 0.0, 0.0, 0.0, 0.0, 0.0, 0.0, 0.0, 0.0, 0.0, 0.0, 0.0, 0.0, 0.0, 0.0, 0.0, 0.0, 0.0, 0.0, 0.0, 0.0, 0.0, 0.0, 0.0, 0.0, 0.0, 0.0, 0.0, 0.0, 0.0, 0.0, 0.0, 0.0, 0.0, 0.0, 0.0, 0.0, 0.0, 0.0, 0.0, 0.0, 0.0, 0.0, 0.0, 0.0, 0.0, 0.0, 0.0, 0.0, 0.0, 0.0, 0.0, 0.0, 0.0, 0.0, 0.0, 0.0, 0.0, 0.0, 0.0, 0.0, 0.0, 0.0, 0.0, 0.0, 0.0, 0.0, 0.0, 0.0, 0.0, 0.0, 0.0, 0.0, 0.0, 0.0, 0.0, 0.0, 0.0, 0.0, 0.0, 0.0, 0.0, 0.0, 0.0, 0.0, 0.0, 0.0, 0.0, 0.0, 0.0, 0.0, 0.0, 0.0, 0.0, 0.0, 0.0, 0.0, 0.0, 0.0, 0.0, 0.0, 0.0, 0.0, 0.0, 0.0, 0.0, 0.0, 0.0, 0.0, 0.0, 0.0, 0.0, 0.0, 0.0, 0.0, 0.0, 0.0, 0.0, 0.0, 0.0, 0.0, 0.0, 0.0, 0.0, 0.0, 0.0, 0.0, 0.0, 0.0, 0.0, 0.0, 0.0, 0.0, 0.0, 0.0, 0.0, 0.0, 0.0, 0.0, 0.0, 0.0, 0.0, 0.0, 0.0, 0.0, 0.0, 0.0, 0.0, 0.0, 0.0, 0.0, 0.0, 0.0, 0.0, 0.0, 0.0, 0.0, 0.0, 0.0, 0.0, 0.0, 0.0, 0.0, 0.0, 0.0, 0.0, 0.0, 0.0, 0.0, 0.0, 0.0, 0.0, 0.0, 0.0, 0.0, 0.0, 0.0, 0.0, 0.0, 0.0, 0.0, 0.0, 0.0, 0.0, 0.0, 0.0, 0.0, 0.0, 0.0, 0.0, 0.0, 0.0, 0.0, 0.0, 0.0, 0.0, 0.0, 0.0, 0.0, 0.0, 0.0, 0.0, 0.0, 0.0, 0.0, 0.0, 0.0, 0.0, 0.0, 0.0, 0.0, 0.0, 0.0, 0.0, 0.0, 0.0, 0.0, 0.0, 0.0, 0.0, 0.0, 0.0, 0.0, 0.0, 0.0, 0.0, 0.0, 0.0, 0.0, 0.0, 0.0, 0.0, 0.0, 0.0, 0.0, 0.0, 0.0, 0.0, 0.0, 0.0, 0.0, 0.0, 0.0, 0.0, 0.0, 0.0, 0.0, 0.0, 0.0, 0.0, 0.0, 0.0, 0.0, 0.0, 0.0, 0.0, 0.0, 0.0, 0.0, 0.0, 0.0, 0.0, 0.0, 0.0, 0.0, 0.0, 0.0, 0.0, 0.0, 0.0, 0.0, 0.0, 0.0, 0.0, 0.0, 0.0, 0.0, 0.0, 0.0, 0.0, 0.0, 0.0, 0.0, 0.0, 0.0, 0.0, 0.0, 0.0, 0.0, 0.0, 0.0, 0.0, 0.0, 0.0, 0.0, 0.0, 0.0, 0.0, 0.0, 0.0, 0.0, 0.0, 0.0, 0.0, 0.0, 0.0, 0.0, 0.0, 0.0, 0.0, 0.0, 0.0, 0.0, 0.0, 0.0, 0.0, 0.0, 0.0, 0.0, 0.0, 0.0, 0.0, 0.0, 0.0, 0.0, 0.0, 0.0, 0.0, 0.0, 0.0, 0.0, 0.0, 0.0, 0.0, 0.0, 0.0, 0.0, 0.0, 0.0, 0.0, 0.0, 0.0, 0.0, 0.0, 0.0, 0.0, 0.0, 0.0, 0.0, 0.0, 0.0, 0.0, 0.0, 0.0, 0.0, 0.0, 0.0, 0.0, 0.0, 0.0, 0.0, 0.0, 0.0, 0.0, 0.0, 0.0, 0.0, 0.0, 0.0, 0.0, 0.0, 0.0, 0.0, 0.0, 0.0, 0.0, 0.0, 0.0, 0.0, 0.0, 0.0, 0.0, 0.0, 0.0, 0.0, 0.0, 0.0, 0.0, 0.0, 0.0, 0.0, 0.0, 0.0, 0.0, 0.0, 0.0, 0.0, 0.0, 0.0, 0.0, 0.0, 0.0, 0.0, 0.0, 0.0, 0.0, 0.0, 0.0, 0.0, 0.0, 0.0, 0.0, 0.0, 0.0, 0.0, 0.0, 0.0, 0.0, 0.0, 0.0, 0.0, 0.0, 0.0, 0.0, 0.0, 0.0, 0.0, 0.0, 0.0, 0.0, 0.0, 0.0, 0.0, 0.0, 0.0, 0.0, 0.0, 0.0, 0.0, 0.0, 0.0, 0.0, 0.0, 0.0, 0.0, 0.0, 0.0, 0.0, 0.0, 0.0, 0.0, 0.0, 0.0, 0.0, 0.0, 0.0, 0.0, 0.0, 0.0, 0.0, 0.0, 0.0, 0.0, 0.0, 0.0, 0.0, 0.0, 0.0, 0.0, 0.0, 0.0, 0.0, 0.0, 0.0, 0.0, 0.0, 0.0, 0.0, 0.0, 0.0, 0.0, 0.0, 0.0, 0.0, 0.0, 0.0, 0.0, 0.0, 0.0, 0.0, 0.0, 0.0, 0.0, 0.0, 0.0, 0.0, 0.0, 0.0, 0.0, 0.0, 0.0, 0.0, 0.0, 0.0, 0.0, 0.0, 0.0, 0.0, 0.0, 0.0, 0.0, 0.0, 0.0, 0.0, 0.0, 0.0, 0.0, 0.0, 0.0, 0.0, 0.0, 0.0, 0.0, 0.0, 0.0, 0.0, 0.0, 0.0, 0.0, 0.0, 0.0, 0.0, 0.0, 0.0, 0.0, 0.0, 0.0, 0.0, 0.0, 0.0, 0.0, 0.0, 0.0, 0.0, 0.0, 0.0, 0.0, 0.0, 0.0, 0.0, 0.0, 0.0, 0.0, 0.0, 0.0, 0.0, 0.0, 0.0, 0.0, 0.0, 0.0, 0.0, 0.0, 0.0, 0.0, 0.0, 0.0, 0.0, 0.0, 0.0, 0.0, 0.0, 0.0, 0.0, 0.0, 0.0, 0.0, 0.0, 0.0, 0.0, 0.0, 0.0, 0.0, 0.0, 0.0, 0.0, 0.0, 0.0, 0.0, 0.0, 0.0, 0.0, 0.0, 0.0, 0.0, 0.0, 0.0, 0.0, 0.0, 0.0, 0.0, 0.0, 0.0, 0.0, 0.0, 0.0, 0.0, 0.0, 0.0, 0.0, 0.0, 0.0, 0.0, 0.0, 0.0, 0.0, 0.0, 0.0, 0.0, 0.0, 0.0, 0.0, 0.0, 0.0, 0.0, 0.0, 0.0, 0.0, 0.0, 0.0, 0.0, 0.0, 0.0, 0.0, 0.0, 0.0, 0.0, 0.0, 0.0, 0.0, 0.0, 0.0, 0.0, 0.0, 0.0, 0.0, 0.0, 0.0, 0.0, 0.0, 0.0, 0.0, 0.0, 0.0, 0.0, 0.0, 0.0, 0.0, 0.0, 0.0, 0.0, 0.0, 0.0, 0.0, 0.0, 0.0, 0.0, 0.0, 0.0, 0.0, 0.0, 0.0, 0.0, 0.0, 0.0, 0.0, 0.0, 0.0, 0.0, 0.0, 0.0, 0.0, 0.0, 0.0, 0.0, 0.0, 0.0, 0.0, 0.0, 0.0, 0.0, 0.0, 0.0, 0.0, 0.0, 0.0, 0.0, 0.0, 0.0, 0.0, 0.0, 0.0, 0.0, 0.0, 0.0, 0.0, 0.0, 0.0, 0.0, 0.0, 0.0, 0.0, 0.0, 0.0, 0.0, 0.0, 0.0, 0.0, 0.0, 0.0, 0.0, 0.0, 0.0, 0.0, 0.0, 0.0, 0.0, 0.0, 0.0, 0.0, 0.0, 0.0, 0.0, 0.0, 0.0, 0.0, 0.0, 0.0, 0.0, 0.0, 0.0, 0.0, 0.0, 0.0, 0.0, 0.0, 0.0, 0.0, 0.0, 0.0, 0.0, 0.0, 0.0, 0.0, 0.0, 0.0, 0.0, 0.0, 0.0, 0.0, 0.0, 0.0, 0.0, 0.0, 0.0, 0.0, 0.0, 0.0, 0.0, 0.0, 0.0, 0.0, 0.0, 0.0, 0.0, 0.0, 0.0, 0.0, 0.0, 0.0, 0.0, 0.0, 0.0, 0.0, 0.0, 0.0, 0.0, 0.0, 0.0, 0.0, 0.0, 0.0, 0.0, 0.0, 0.0, 0.0, 0.0, 0.0, 0.0, 0.0, 0.0, 0.0, 0.0, 0.0, 0.0, 0.0, 0.0, 0.0, 0.0, 0.0, 0.0, 0.0, 0.0, 0.0, 0.0, 0.0, 0.0, 0.0, 0.0, 0.0, 0.0, 0.0, 0.0, 0.0, 0.0, 0.0, 0.0, 0.0, 0.0, 0.0, 0.0, 0.0, 0.0, 0.0, 0.0, 0.0, 0.0, 0.0, 0.0, 0.0, 0.0, 0.0, 0.0, 0.0, 0.0, 0.0, 0.0, 0.0, 0.0, 0.0, 0.0, 0.0, 0.0, 0.0, 0.0, 0.0, 0.0, 0.0, 0.0, 0.0, 0.0, 0.0, 0.0, 0.0, 0.0, 0.0, 0.0, 0.0, 0.0, 0.0, 0.0, 0.0, 0.0, 0.0, 0.0, 0.0, 0.0, 0.0, 0.0, 0.0, 0.0, 0.0, 0.0, 0.0, 0.0, 0.0, 0.0, 0.0, 0.0, 0.0, 0.0, 0.0, 0.0, 0.0, 0.0, 0.0, 0.0, 0.0, 0.0, 0.0, 0.0, 0.0, 0.0, 0.0, 0.0, 0.0, 0.0, 0.0, 0.0, 0.0, 0.0, 0.0, 0.0, 0.0, 0.0, 0.0, 0.0, 0.0, 0.0, 0.0, 0.0, 0.0, 0.0, 0.0, 0.0, 0.0, 0.0, 0.0, 0.0, 0.0, 0.0, 0.0, 0.0, 0.0, 0.0, 0.0, 0.0, 0.0, 0.0, 0.0, 0.0, 0.0, 0.0, 0.0, 0.0, 0.0, 0.0, 0.0, 0.0, 0.0, 0.0, 0.0, 0.0, 0.0, 0.0, 0.0, 0.0, 0.0, 0.0, 0.0, 0.0, 0.0, 0.0, 0.0, 0.0, 0.0, 0.0, 0.0, 0.0, 0.0, 0.0, 0.0, 0.0, 0.0, 0.0, 0.0, 0.0, 0.0, 0.0, 0.0, 0.0, 0.0, 0.0, 0.0, 0.0, 0.0, 0.0, 0.0, 0.0, 0.0, 0.0, 0.0, 0.0, 0.0, 0.0, 0.0, 0.0, 0.0, 0.0, 0.0, 0.0, 0.0, 0.0, 0.0, 0.0, 0.0, 0.0, 0.0, 0.0, 0.0, 0.0, 0.0, 0.0, 0.0, 0.0, 0.0, 0.0, 0.0, 0.0, 0.0, 0.0, 0.0, 0.0, 0.0, 0.0, 0.0, 0.0, 0.0, 0.0, 0.0, 0.0, 0.0, 0.0, 0.0, 0.0, 0.0, 0.0, 0.0, 0.0, 0.0, 0.0, 0.0, 0.0, 0.0, 0.0, 0.0, 0.0, 0.0, 0.0, 0.0, 0.0, 0.0, 0.0, 0.0, 0.0, 0.0, 0.0, 0.0, 0.0, 0.0, 0.0, 0.0, 0.0, 0.0, 0.0, 0.0, 0.0, 0.0, 0.0, 0.0, 0.0, 0.0, 0.0, 0.0, 0.0, 0.0, 0.0, 0.0, 0.0, 0.0, 0.0, 0.0, 0.0, 0.0, 0.0, 0.0, 0.0, 0.0, 0.0, 0.0, 0.0, 0.0, 0.0, 0.0, 0.0, 0.0, 0.0, 0.0, 0.0, 0.0, 0.0, 0.0, 0.0, 0.0, 0.0, 0.0, 0.0, 0.0, 0.0, 0.0, 0.0, 0.0, 0.0, 0.0, 0.0, 0.0, 0.0, 0.0, 0.0, 0.0, 0.0, 0.0, 0.0, 0.0, 0.0, 0.0, 0.0, 0.0, 0.0, 0.0, 0.0, 0.0, 0.0, 0.0, 0.0, 0.0, 0.0, 0.0, 0.0, 0.0, 0.0, 0.0, 0.0, 0.0, 0.0, 0.0, 0.0, 0.0, 0.0, 0.0, 0.0, 0.0, 0.0, 0.0, 0.0, 0.0, 0.0, 0.0, 0.0, 0.0, 0.0, 0.0, 0.0, 0.0, 0.0, 0.0, 0.0, 0.0, 0.0, 0.0, 0.0, 0.0, 0.0, 0.0, 0.0, 0.0, 0.0, 0.0, 0.0, 0.0, 0.0, 0.0, 0.0, 0.0, 0.0, 0.0, 0.0, 0.0, 0.0, 0.0, 0.0, 0.0, 0.0, 0.0, 0.0, 0.0, 0.0, 0.0, 0.0, 0.0, 0.0, 0.0, 0.0, 0.0, 0.0, 0.0, 0.0, 0.0, 0.0, 0.0, 0.0, 0.0, 0.0, 0.0, 0.0, 0.0, 0.0, 0.0, 0.0, 0.0, 0.0, 0.0, 0.0, 0.0, 0.0, 0.0, 0.0, 0.0, 0.0, 0.0, 0.0, 0.0, 0.0, 0.0, 0.0, 0.0, 0.0, 0.0, 0.0, 0.0, 0.0, 0.0, 0.0, 0.0, 0.0, 0.0, 0.0, 0.0, 0.0, 0.0, 0.0, 0.0, 0.0, 0.0, 0.0, 0.0, 0.0, 0.0, 0.0, 0.0, 0.0, 0.0, 0.0, 0.0, 0.0, 0.0, 0.0, 0.0, 0.0, 0.0, 0.0, 0.0, 0.0, 0.0, 0.0, 0.0, 0.0, 0.0, 0.0, 0.0, 0.0, 0.0, 0.0, 0.0, 0.0, 0.0, 0.0, 0.0, 0.0, 0.0, 0.0, 0.0, 0.0, 0.0, 0.0, 0.0, 0.0, 0.0, 0.0, 0.0, 0.0, 0.0, 0.0, 0.0, 0.0, 0.0, 0.0, 0.0, 0.0, 0.0, 0.0, 0.0, 0.0, 0.0, 0.0, 0.0, 0.0, 0.0, 0.0, 0.0, 0.0, 0.0, 0.0, 0.0, 0.0, 0.0, 0.0, 0.0, 0.0, 0.0, 0.0, 0.0, 0.0, 0.0, 0.0, 0.0, 0.0, 0.0, 0.0, 0.0, 0.0, 0.0, 0.0, 0.0, 0.0, 0.0, 0.0, 0.0, 0.0, 0.0, 0.0, 0.0, 0.0, 0.0, 0.0, 0.0, 0.0, 0.0, 0.0, 0.0, 0.0, 0.0, 0.0, 0.0, 0.0, 0.0, 0.0, 0.0, 0.0, 0.0, 0.0, 0.0, 0.0, 0.0, 0.0, 0.0, 0.0, 0.0, 0.0, 0.0, 0.0, 0.0, 0.0, 0.0, 0.0, 0.0, 0.0, 0.0, 0.0, 0.0, 0.0, 0.0, 0.0, 0.0, 0.0, 0.0, 0.0, 0.0, 0.0, 0.0, 0.0, 0.0, 0.0, 0.0, 0.0, 0.0, 0.0, 0.0, 0.0, 0.0, 0.0, 0.0, 0.0, 0.0, 0.0, 0.0, 0.0, 0.0, 0.0, 0.0, 0.0, 0.0, 0.0, 0.0, 0.0, 0.0, 0.0, 0.0, 0.0, 0.0, 0.0, 0.0, 0.0, 0.0, 0.0, 0.0, 0.0, 0.0, 0.0, 0.0, 0.0, 0.0, 0.0, 0.0, 0.0, 0.0, 0.0, 0.0, 0.0, 0.0, 0.0, 0.0, 0.0, 0.0, 0.0, 0.0, 0.0, 0.0, 0.0, 0.0, 0.0, 0.0, 0.0, 0.0, 0.0, 0.0, 0.0, 0.0, 0.0, 0.0, 0.0, 0.0, 0.0, 0.0, 0.0, 0.0, 0.0, 0.0, 0.0, 0.0, 0.0, 0.0, 0.0, 0.0, 0.0, 0.0, 0.0, 0.0, 0.0, 0.0, 0.0, 0.0, 0.0, 0.0, 0.0, 0.0, 0.0, 0.0, 0.0, 0.0, 0.0, 0.0, 0.0, 0.0, 0.0, 0.0, 0.0, 0.0, 0.0, 0.0, 0.0, 0.0, 0.0, 0.0, 0.0, 0.0, 0.0, 0.0, 0.0, 0.0, 0.0, 0.0, 0.0, 0.0, 0.0, 0.0, 0.0, 0.0, 0.0, 0.0, 0.0, 0.0, 0.0, 0.0, 0.0, 0.0, 0.0, 0.0, 0.0, 0.0, 0.0, 0.0, 0.0, 0.0, 0.0, 0.0, 0.0, 0.0, 0.0, 0.0, 0.0, 0.0, 0.0, 0.0, 0.0, 0.0, 0.0, 0.0, 0.0, 0.0, 0.0, 0.0, 0.0, 0.0, 0.0, 0.0, 0.0, 0.0, 0.0, 0.0, 0.0, 0.0, 0.0, 0.0, 0.0, 0.0, 0.0, 0.0, 0.0, 0.0, 0.0, 0.0, 0.0, 0.0, 0.0, 0.0, 0.0, 0.0, 0.0, 0.0, 0.0, 0.0, 0.0, 0.0, 0.0, 0.0, 0.0, 0.0, 0.0, 0.0, 0.0, 0.0, 0.0, 0.0, 0.0, 0.0, 0.0, 0.0, 0.0, 0.0, 0.0, 0.0, 0.0, 0.0, 0.0, 0.0, 0.0, 0.0, 0.0, 0.0, 0.0, 0.0, 0.0, 0.0, 0.0, 0.0, 0.0, 0.0, 0.0, 0.0, 0.0, 0.0, 0.0, 0.0, 0.0, 0.0, 0.0, 0.0, 0.0, 0.0, 0.0, 0.0, 0.0, 0.0, 0.0, 0.0, 0.0, 0.0, 0.0, 0.0, 0.0, 0.0, 0.0, 0.0, 0.0, 0.0, 0.0, 0.0, 0.0, 0.0, 0.0, 0.0, 0.0, 0.0, 0.0, 0.0, 0.0, 0.0, 0.0, 0.0, 0.0, 0.0, 0.0, 0.0, 0.0, 0.0, 0.0, 0.0, 0.0, 0.0, 0.0, 0.0, 0.0, 0.0, 0.0, 0.0, 0.0, 0.0, 0.0, 0.0, 0.0, 0.0, 0.0, 0.0, 0.0, 0.0, 0.0, 0.0, 0.0, 0.0, 0.0, 0.0, 0.0, 0.0, 0.0, 0.0, 0.0, 0.0, 0.0, 0.0, 0.0, 0.0, 0.0, 0.0, 0.0, 0.0, 0.0, 0.0, 0.0, 0.0, 0.0, 0.0, 0.0, 0.0, 0.0, 0.0, 0.0, 0.0, 0.0, 0.0, 0.0, 0.0, 0.0, 0.0, 0.0, 0.0, 0.0, 0.0, 0.0, 0.0, 0.0, 0.0, 0.0, 0.0, 0.0, 0.0, 0.0, 0.0, 0.0, 0.0, 0.0, 0.0, 0.0, 0.0, 0.0, 0.0, 0.0, 0.0, 0.0, 0.0, 0.0, 0.0, 0.0, 0.0, 0.0, 0.0, 0.0, 0.0, 0.0, 0.0, 0.0, 0.0, 0.0, 0.0, 0.0, 0.0, 0.0, 0.0, 0.0, 0.0, 0.0, 0.0, 0.0, 0.0, 0.0, 0.0, 0.0, 0.0, 0.0, 0.0, 0.0, 0.0, 0.0, 0.0, 0.0, 0.0, 0.0, 0.0, 0.0, 0.0, 0.0, 0.0, 0.0, 0.0, 0.0, 0.0, 0.0, 0.0, 0.0, 0.0, 0.0, 0.0, 0.0, 0.0, 0.0, 0.0, 0.0, 0.0, 0.0, 0.0, 0.0, 0.0, 0.0, 0.0, 0.0, 0.0, 0.0, 0.0, 0.0, 0.0, 0.0, 0.0, 0.0, 0.0, 0.0, 0.0, 0.0, 0.0, 0.0, 0.0, 0.0, 0.0, 0.0, 0.0, 0.0, 0.0, 0.0, 0.0, 0.0, 0.0, 0.0, 0.0, 0.0, 0.0, 0.0, 0.0, 0.0, 0.0, 0.0, 0.0, 0.0, 0.0, 0.0, 0.0, 0.0, 0.0, 0.0, 0.0, 0.0, 0.0, 0.0, 0.0, 0.0, 0.0, 0.0, 0.0, 0.0, 0.0, 0.0, 0.0, 0.0, 0.0, 0.0, 0.0, 0.0, 0.0, 0.0, 0.0, 0.0, 0.0, 0.0, 0.0, 0.0, 0.0, 0.0, 0.0, 0.0, 0.0, 0.0, 0.0, 0.0, 0.0, 0.0, 0.0, 0.0, 0.0, 0.0, 0.0, 0.0, 0.0, 0.0, 0.0, 0.0, 0.0, 0.0, 0.0, 0.0, 0.0, 0.0, 0.0, 0.0, 0.0, 0.0, 0.0, 0.0, 0.0, 0.0, 0.0, 0.0, 0.0, 0.0, 0.0, 0.0, 0.0, 0.0, 0.0, 0.0, 0.0, 0.0, 0.0, 0.0, 0.0, 0.0, 0.0, 0.0, 0.0, 0.0, 0.0, 0.0, 0.0, 0.0, 0.0, 0.0, 0.0, 0.0, 0.0, 0.0, 0.0, 0.0, 0.0, 0.0, 0.0, 0.0, 0.0, 0.0, 0.0, 0.0, 0.0, 0.0, 0.0, 0.0, 0.0, 0.0, 0.0, 0.0, 0.0, 0.0, 0.0, 0.0, 0.0, 0.0, 0.0, 0.0, 0.0, 0.0, 0.0, 0.0, 0.0, 0.0, 0.0, 0.0, 0.0, 0.0, 0.0, 0.0, 0.0, 0.0, 0.0, 0.0, 0.0, 0.0, 0.0, 0.0, 0.0, 0.0, 0.0, 0.0, 0.0, 0.0, 0.0, 0.0, 0.0, 0.0, 0.0, 0.0, 0.0, 0.0, 0.0, 0.0, 0.0, 0.0, 0.0, 0.0, 0.0, 0.0, 0.0, 0.0, 0.0, 0.0, 0.0, 0.0, 0.0, 0.0, 0.0, 0.0, 0.0, 0.0, 0.0, 0.0, 0.0, 0.0, 0.0, 0.0, 0.0, 0.0, 0.0, 0.0, 0.0, 0.0, 0.0, 0.0, 0.0, 0.0, 0.0, 0.0, 0.0, 0.0, 0.0, 0.0, 0.0, 0.0, 0.0, 0.0, 0.0, 0.0, 0.0, 0.0, 0.0, 0.0, 0.0, 0.0, 0.0, 0.0, 0.0, 0.0, 0.0, 0.0, 0.0, 0.0, 0.0, 0.0, 0.0, 0.0, 0.0, 0.0, 0.0, 0.0, 0.0, 0.0, 0.0, 0.0, 0.0, 0.0, 0.0, 0.0, 0.0, 0.0, 0.0, 0.0, 0.0, 0.0, 0.0, 0.0, 0.0, 0.0, 0.0, 0.0, 0.0, 0.0, 0.0, 0.0, 0.0, 0.0, 0.0, 0.0, 0.0, 0.0, 0.0, 0.0, 0.0, 0.0, 0.0, 0.0, 0.0, 0.0, 0.0, 0.0, 0.0, 0.0, 0.0, 0.0, 0.0, 0.0, 0.0, 0.0, 0.0, 0.0, 0.0, 0.0, 0.0, 0.0, 0.0, 0.0, 0.0, 0.0, 0.0, 0.0, 0.0, 0.0, 0.0, 0.0, 0.0, 0.0, 0.0, 0.0, 0.0, 0.0, 0.0, 0.0, 0.0, 0.0, 0.0, 0.0, 0.0, 0.0, 0.0, 0.0, 0.0, 0.0, 0.0, 0.0, 0.0, 0.0, 0.0, 0.0, 0.0, 0.0, 0.0, 0.0, 0.0, 0.0, 0.0, 0.0, 0.0, 0.0, 0.0, 0.0, 0.0, 0.0, 0.0, 0.0, 0.0, 0.0, 0.0, 0.0, 0.0, 0.0, 0.0, 0.0, 0.0, 0.0, 0.0, 0.0, 0.0, 0.0, 0.0, 0.0, 0.0, 0.0, 0.0, 0.0, 0.0, 0.0, 0.0, 0.0, 0.0, 0.0, 0.0, 0.0, 0.0, 0.0, 0.0, 0.0, 0.0, 0.0, 0.0, 0.0, 0.0, 0.0, 0.0, 0.0, 0.0, 0.0, 0.0, 0.0, 0.0, 0.0, 0.0, 0.0, 0.0, 0.0, 0.0, 0.0, 0.0, 0.0, 0.0, 0.0, 0.0, 0.0, 0.0, 0.0, 0.0, 0.0, 0.0, 0.0, 0.0, 0.0, 0.0, 0.0, 0.0, 0.0, 0.0, 0.0, 0.0, 0.0, 0.0, 0.0, 0.0, 0.0, 0.0, 0.0, 0.0, 0.0, 0.0, 0.0, 0.0, 0.0, 0.0, 0.0, 0.0, 0.0, 0.0, 0.0, 0.0, 0.0, 0.0, 0.0, 0.0, 0.0, 0.0, 0.0, 0.0, 0.0, 0.0, 0.0, 0.0, 0.0, 0.0, 0.0, 0.0, 0.0, 0.0, 0.0, 0.0, 0.0, 0.0, 0.0, 0.0, 0.0, 0.0, 0.0, 0.0, 0.0, 0.0, 0.0, 0.0, 0.0, 0.0, 0.0, 0.0, 0.0, 0.0, 0.0, 0.0, 0.0, 0.0, 0.0, 0.0, 0.0, 0.0, 0.0, 0.0, 0.0, 0.0, 0.0, 0.0, 0.0, 0.0, 0.0, 0.0, 0.0, 0.0, 0.0, 0.0, 0.0, 0.0, 0.0, 0.0, 0.0, 0.0, 0.0, 0.0, 0.0, 0.0, 0.0, 0.0, 0.0, 0.0, 0.0, 0.0, 0.0, 0.0, 0.0, 0.0, 0.0, 0.0, 0.0, 0.0, 0.0, 0.0, 0.0, 0.0, 0.0, 0.0, 0.0, 0.0, 0.0, 0.0, 0.0, 0.0, 0.0, 0.0, 0.0, 0.0, 0.0, 0.0, 0.0, 0.0, 0.0, 0.0, 0.0, 0.0, 0.0, 0.0, 0.0, 0.0, 0.0, 0.0, 0.0, 0.0, 0.0, 0.0, 0.0, 0.0, 0.0, 0.0, 0.0, 0.0, 0.0, 0.0, 0.0, 0.0, 0.0, 0.0, 0.0, 0.0, 0.0, 0.0, 0.0, 0.0, 0.0, 0.0, 0.0, 0.0, 0.0, 0.0, 0.0, 0.0, 0.0, 0.0, 0.0, 0.0, 0.0, 0.0, 0.0, 0.0, 0.0, 0.0, 0.0, 0.0, 0.0, 0.0, 0.0, 0.0, 0.0, 0.0, 0.0, 0.0, 0.0, 0.0, 0.0, 0.0, 0.0, 0.0, 0.0, 0.0, 0.0, 0.0, 0.0, 0.0, 0.0, 0.0, 0.0, 0.0, 0.0, 0.0, 0.0, 0.0, 0.0, 0.0, 0.0, 0.0, 0.0, 0.0, 0.0, 0.0, 0.0, 0.0, 0.0, 0.0, 0.0, 0.0, 0.0, 0.0, 0.0, 0.0, 0.0, 0.0, 0.0, 0.0, 0.0, 0.0, 0.0, 0.0, 0.0, 0.0, 0.0, 0.0, 0.0, 0.0, 0.0, 0.0, 0.0, 0.0, 0.0, 0.0, 0.0, 0.0, 0.0, 0.0, 0.0, 0.0, 0.0, 0.0, 0.0, 0.0, 0.0, 0.0, 0.0, 0.0, 0.0, 0.0, 0.0, 0.0, 0.0, 0.0, 0.0, 0.0, 0.0, 0.0, 0.0, 0.0, 0.0, 0.0, 0.0, 0.0, 0.0, 0.0, 0.0, 0.0, 0.0, 0.0, 0.0, 0.0, 0.0, 0.0, 0.0, 0.0, 0.0, 0.0, 0.0, 0.0, 0.0, 0.0, 0.0, 0.0, 0.0, 0.0, 0.0, 0.0, 0.0, 0.0, 0.0, 0.0, 0.0, 0.0, 0.0, 0.0, 0.0, 0.0, 0.0, 0.0, 0.0, 0.0, 0.0, 0.0, 0.0, 0.0, 0.0, 0.0, 0.0, 0.0, 0.0, 0.0, 0.0, 0.0, 0.0, 0.0, 0.0, 0.0, 0.0, 0.0, 0.0, 0.0, 0.0, 0.0, 0.0, 0.0, 0.0, 0.0, 0.0, 0.0, 0.0, 0.0, 0.0, 0.0, 0.0, 0.0, 0.0, 0.0, 0.0, 0.0, 0.0, 0.0, 0.0, 0.0, 0.0, 0.0, 0.0, 0.0, 0.0, 0.0, 0.0, 0.0, 0.0, 0.0, 0.0, 0.0, 0.0, 0.0, 0.0, 0.0, 0.0, 0.0, 0.0, 0.0, 0.0, 0.0, 0.0, 0.0, 0.0, 0.0, 0.0, 0.0, 0.0, 0.0, 0.0, 0.0, 0.0, 0.0, 0.0, 0.0, 0.0, 0.0, 0.0, 0.0, 0.0, 0.0, 0.0, 0.0, 0.0, 0.0, 0.0, 0.0, 0.0, 0.0, 0.0, 0.0, 0.0, 0.0, 0.0, 0.0, 0.0, 0.0, 0.0, 0.0, 0.0, 0.0, 0.0, 0.0, 0.0, 0.0, 0.0, 0.0, 0.0, 0.0, 0.0, 0.0, 0.0, 0.0, 0.0, 0.0, 0.0, 0.0, 0.0, 0.0, 0.0, 0.0, 0.0, 0.0, 0.0, 0.0, 0.0, 0.0, 0.0, 0.0, 0.0, 0.0, 0.0, 0.0, 0.0, 0.0, 0.0, 0.0, 0.0, 0.0, 0.0, 0.0, 0.0, 0.0, 0.0, 0.0, 0.0, 0.0, 0.0, 0.0, 0.0, 0.0, 0.0, 0.0, 0.0, 0.0, 0.0, 0.0, 0.0, 0.0, 0.0, 0.0, 0.0, 0.0, 0.0, 0.0, 0.0, 0.0, 0.0, 0.0, 0.0, 0.0, 0.0, 0.0, 0.0, 0.0, 0.0, 0.0, 0.0, 0.0, 0.0, 0.0, 0.0, 0.0, 0.0, 0.0, 0.0, 0.0, 0.0, 0.0, 0.0, 0.0, 0.0, 0.0, 0.0, 0.0, 0.0, 0.0, 0.0, 0.0, 0.0, 0.0, 0.0, 0.0, 0.0, 0.0, 0.0, 0.0, 0.0, 0.0, 0.0, 0.0, 0.0, 0.0, 0.0, 0.0, 0.0, 0.0, 0.0, 0.0, 0.0, 0.0, 0.0, 0.0, 0.0, 0.0, 0.0, 0.0, 0.0, 0.0, 0.0, 0.0, 0.0, 0.0, 0.0, 0.0, 0.0, 0.0, 0.0, 0.0, 0.0, 0.0, 0.0, 0.0, 0.0, 0.0, 0.0, 0.0, 0.0, 0.0, 0.0, 0.0, 0.0, 0.0, 0.0, 0.0, 0.0, 0.0, 0.0, 0.0, 0.0, 0.0, 0.0, 0.0, 0.0, 0.0, 0.0, 0.0, 0.0, 0.0, 0.0, 0.0, 0.0, 0.0, 0.0, 0.0, 0.0, 0.0, 0.0, 0.0, 0.0, 0.0, 0.0, 0.0, 0.0, 0.0, 0.0, 0.0, 0.0, 0.0, 0.0, 0.0, 0.0, 0.0, 0.0, 0.0, 0.0, 0.0, 0.0, 0.0, 0.0, 0.0, 0.0, 0.0, 0.0, 0.0, 0.0, 0.0, 0.0, 0.0, 0.0, 0.0, 0.0, 0.0, 0.0, 0.0, 0.0, 0.0, 0.0, 0.0, 0.0, 0.0, 0.0, 0.0, 0.0, 0.0, 0.0, 0.0, 0.0, 0.0, 0.0, 0.0, 0.0, 0.0, 0.0, 0.0, 0.0, 0.0, 0.0, 0.0, 0.0, 0.0, 0.0, 0.0, 0.0, 0.0, 0.0, 0.0, 0.0, 0.0, 0.0, 0.0, 0.0, 0.0, 0.0, 0.0, 0.0, 0.0, 0.0, 0.0, 0.0, 0.0, 0.0, 0.0, 0.0, 0.0, 0.0, 0.0, 0.0, 0.0, 0.0, 0.0, 0.0, 0.0, 0.0, 0.0, 0.0, 0.0, 0.0, 0.0, 0.0, 0.0, 0.0, 0.0, 0.0, 0.0, 0.0, 0.0, 0.0, 0.0, 0.0, 0.0, 0.0, 0.0, 0.0, 0.0, 0.0, 0.0, 0.0, 0.0, 0.0, 0.0, 0.0, 0.0, 0.0, 0.0, 0.0, 0.0, 0.0, 0.0, 0.0, 0.0, 0.0, 0.0, 0.0, 0.0, 0.0, 0.0, 0.0, 0.0, 0.0, 0.0, 0.0, 0.0, 0.0, 0.0, 0.0, 0.0, 0.0, 0.0, 0.0, 0.0, 0.0, 0.0, 0.0, 0.0, 0.0, 0.0, 0.0, 0.0, 0.0, 0.0, 0.0, 0.0, 0.0, 0.0, 0.0, 0.0, 0.0, 0.0, 0.0, 0.0, 0.0, 0.0, 0.0, 0.0, 0.0, 0.0, 0.0, 0.0, 0.0, 0.0, 0.0, 0.0, 0.0, 0.0, 0.0, 0.0, 0.0, 0.0, 0.0, 0.0, 0.0, 0.0, 0.0, 0.0, 0.0, 0.0, 0.0, 0.0, 0.0, 0.0, 0.0, 0.0, 0.0, 0.0, 0.0, 0.0, 0.0, 0.0, 0.0, 0.0, 0.0, 0.0, 0.0, 0.0, 0.0, 0.0, 0.0, 0.0, 0.0, 0.0, 0.0, 0.0, 0.0, 0.0, 0.0, 0.0, 0.0, 0.0, 0.0, 0.0, 0.0, 0.0, 0.0, 0.0, 0.0, 0.0, 0.0, 0.0, 0.0, 0.0, 0.0, 0.0, 0.0, 0.0, 0.0, 0.0, 0.0, 0.0, 0.0, 0.0])
me_circle.materials.append(mat_corridor_white)
me_circle.materials.append(mat_black_ring)
me_circle.materials.append(mat_door_lights)
me_circle.use_remesh_fix_poles = True
me_circle.use_remesh_preserve_attributes = False
me_circle.update()

# ---- objects
ob_door = bpy.data.objects.new('Door', me_circle)

# ---- transforms, parenting, visibility, modifiers, constraints
ob_door.location = (0.0, 1.0, 0.0)
ob_door.scale = (1.3, 0.5, 1.3)

# ---- collection membership
col_collection.objects.link(ob_door)

# ---- scene / render settings (as saved in the file)
scene.frame_start = 1; scene.frame_end = 250; scene.frame_set(1)
scene.render.engine = 'BLENDER_EEVEE_NEXT'
scene.cycles.use_denoising = False
scene.cycles.samples = 128
scene.cycles.sampling_pattern = 'TABULATED_SOBOL'
scene.cycles.use_adaptive_sampling = False
scene.cycles.use_light_tree = False
scene.view_settings.view_transform = 'Filmic'
bpy.context.view_layer.update()

# ---- added for rendering (the .blend has no active camera): camera
cam_auto = bpy.data.cameras.new('AutoCamera')
cam_auto.lens = 50.0
cam_auto.sensor_width = 36.0
cam_auto.clip_end = 1000.0
ob_auto_camera = bpy.data.objects.new('AutoCamera', cam_auto)
scene.collection.objects.link(ob_auto_camera)
ob_auto_camera.location = (11.8393, -12.8122, 9.47144)
ob_auto_camera.rotation_euler = (1.09748, -7.21219e-08, 0.694738)
scene.camera = ob_auto_camera
bpy.context.view_layer.update()
